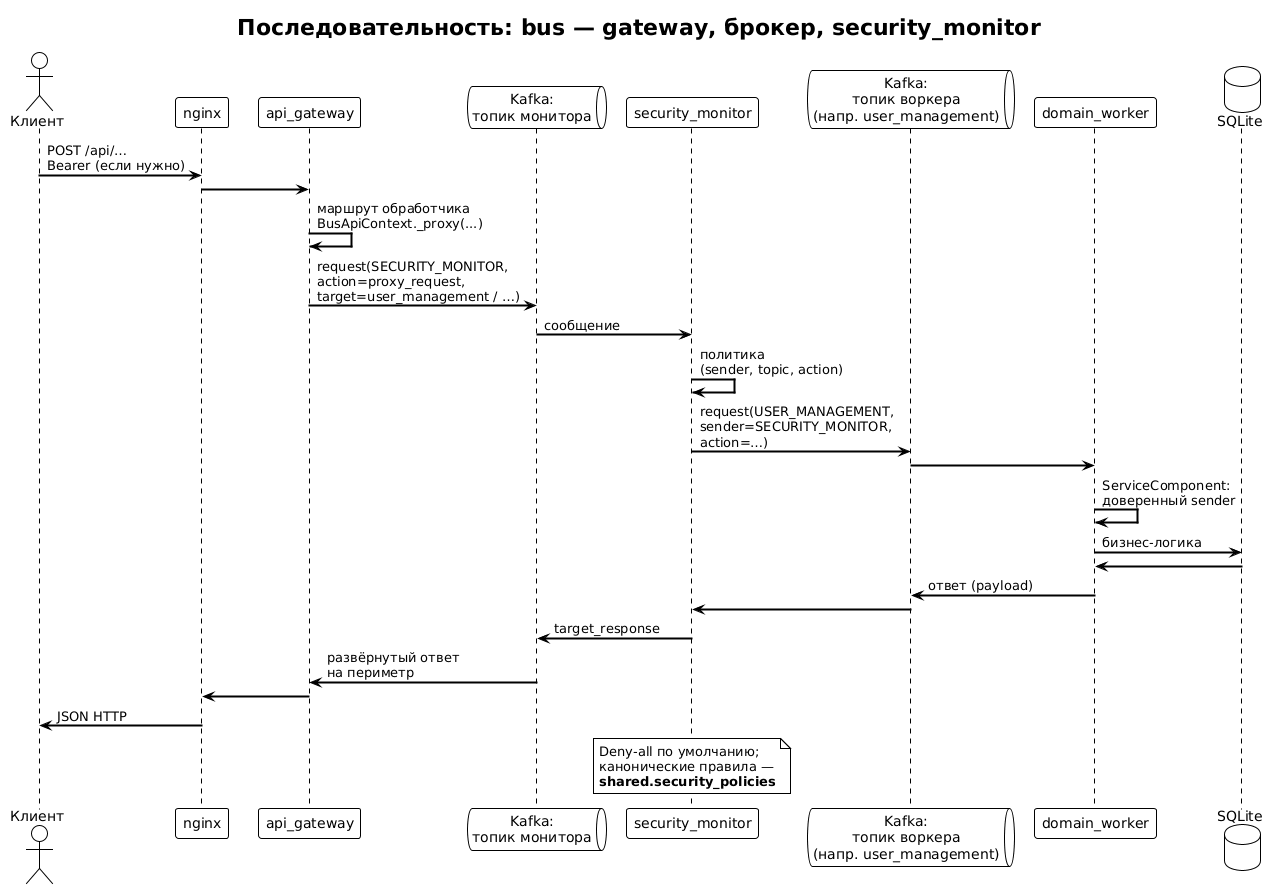

The diagram above was rendered by PlantUML. Its source (embedded in the PNG):
@startuml sequence_broker_proxy
!theme plain
title Последовательность: bus — gateway, брокер, security_monitor

skinparam ArrowThickness 2

actor "Клиент" as U
participant "nginx" as N
participant "api_gateway" as G
queue "Kafka:\nтопик монитора" as K1
participant "security_monitor" as M
queue "Kafka:\nтопик воркера\n(напр. user_management)" as K2
participant "domain_worker" as W
database "SQLite" as DB

U -> N : POST /api/…\nBearer (если нужно)
N -> G
G -> G : маршрут обработчика\nBusApiContext._proxy(...)

G -> K1 : request(SECURITY_MONITOR,\naction=proxy_request,\ntarget=user_management / …)
K1 -> M : сообщение
M -> M : политика\n(sender, topic, action)
M -> K2 : request(USER_MANAGEMENT,\nsender=SECURITY_MONITOR,\naction=…)
K2 -> W
W -> W : ServiceComponent:\nдоверенный sender
W -> DB : бизнес-логика
DB -> W
W -> K2 : ответ (payload)
K2 -> M
M -> K1 : target_response
K1 -> G : развёрнутый ответ\nна периметр
G -> N
N -> U : JSON HTTP

note over M
  Deny-all по умолчанию;
  канонические правила —
  **shared.security_policies**
end note

@enduml